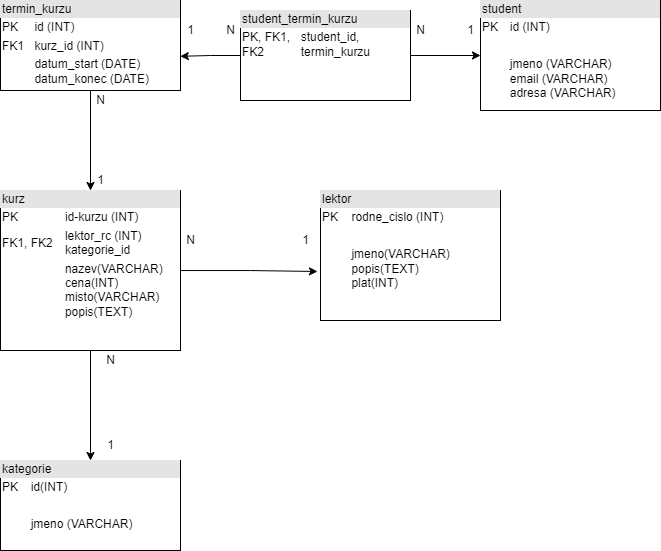

The diagram above was exported from draw.io. Its source (the exported page's mxGraphModel, read from the mxfile embedded in the PNG):
<mxGraphModel dx="1147" dy="611" grid="1" gridSize="10" guides="1" tooltips="1" connect="1" arrows="1" fold="1" page="1" pageScale="1" pageWidth="827" pageHeight="1169" math="0" shadow="0">
  <root>
    <mxCell id="0" />
    <mxCell id="1" parent="0" />
    <mxCell id="hDL-MF-BHv9QEI8EjZAW-9" style="edgeStyle=orthogonalEdgeStyle;rounded=0;orthogonalLoop=1;jettySize=auto;html=1;entryX=-0.017;entryY=0.623;entryDx=0;entryDy=0;entryPerimeter=0;" edge="1" parent="1" source="hDL-MF-BHv9QEI8EjZAW-3" target="hDL-MF-BHv9QEI8EjZAW-6">
      <mxGeometry relative="1" as="geometry">
        <mxPoint x="450" y="340" as="targetPoint" />
      </mxGeometry>
    </mxCell>
    <mxCell id="hDL-MF-BHv9QEI8EjZAW-11" style="edgeStyle=orthogonalEdgeStyle;rounded=0;orthogonalLoop=1;jettySize=auto;html=1;" edge="1" parent="1" source="hDL-MF-BHv9QEI8EjZAW-3" target="hDL-MF-BHv9QEI8EjZAW-10">
      <mxGeometry relative="1" as="geometry" />
    </mxCell>
    <mxCell id="hDL-MF-BHv9QEI8EjZAW-3" value="&lt;div style=&quot;box-sizing:border-box;width:100%;background:#e4e4e4;padding:2px;&quot;&gt;kurz&lt;/div&gt;&lt;table style=&quot;width:100%;font-size:1em;&quot; cellpadding=&quot;2&quot; cellspacing=&quot;0&quot;&gt;&lt;tbody&gt;&lt;tr&gt;&lt;td&gt;PK&lt;/td&gt;&lt;td&gt;id-kurzu (INT)&lt;/td&gt;&lt;/tr&gt;&lt;tr&gt;&lt;td&gt;FK1, FK2&lt;br&gt;&lt;/td&gt;&lt;td&gt;lektor_rc (INT)&lt;br&gt;kategorie_id&lt;/td&gt;&lt;/tr&gt;&lt;tr&gt;&lt;td&gt;&lt;/td&gt;&lt;td&gt;nazev(VARCHAR)&lt;br&gt;cena(INT)&lt;br&gt;misto(VARCHAR)&lt;br&gt;popis(TEXT)&lt;br&gt;&lt;br&gt;&lt;/td&gt;&lt;/tr&gt;&lt;/tbody&gt;&lt;/table&gt;" style="verticalAlign=top;align=left;overflow=fill;html=1;whiteSpace=wrap;" vertex="1" parent="1">
      <mxGeometry x="150" y="260" width="180" height="160" as="geometry" />
    </mxCell>
    <mxCell id="hDL-MF-BHv9QEI8EjZAW-6" value="&lt;div style=&quot;box-sizing:border-box;width:100%;background:#e4e4e4;padding:2px;&quot;&gt;lektor&lt;/div&gt;&lt;table style=&quot;width:100%;font-size:1em;&quot; cellpadding=&quot;2&quot; cellspacing=&quot;0&quot;&gt;&lt;tbody&gt;&lt;tr&gt;&lt;td&gt;PK&lt;/td&gt;&lt;td&gt;rodne_cislo (INT)&lt;/td&gt;&lt;/tr&gt;&lt;tr&gt;&lt;td&gt;&lt;br&gt;&lt;/td&gt;&lt;td&gt;&lt;br&gt;&lt;/td&gt;&lt;/tr&gt;&lt;tr&gt;&lt;td&gt;&lt;/td&gt;&lt;td&gt;jmeno(VARCHAR)&lt;br&gt;popis(TEXT)&lt;br&gt;plat(INT)&lt;br&gt;&lt;br&gt;&lt;/td&gt;&lt;/tr&gt;&lt;/tbody&gt;&lt;/table&gt;" style="verticalAlign=top;align=left;overflow=fill;html=1;whiteSpace=wrap;" vertex="1" parent="1">
      <mxGeometry x="470" y="260" width="180" height="130" as="geometry" />
    </mxCell>
    <mxCell id="hDL-MF-BHv9QEI8EjZAW-10" value="&lt;div style=&quot;box-sizing:border-box;width:100%;background:#e4e4e4;padding:2px;&quot;&gt;kategorie&lt;/div&gt;&lt;table style=&quot;width:100%;font-size:1em;&quot; cellpadding=&quot;2&quot; cellspacing=&quot;0&quot;&gt;&lt;tbody&gt;&lt;tr&gt;&lt;td&gt;PK&lt;/td&gt;&lt;td&gt;id(INT)&lt;/td&gt;&lt;/tr&gt;&lt;tr&gt;&lt;td&gt;&lt;br&gt;&lt;/td&gt;&lt;td&gt;&lt;br&gt;&lt;/td&gt;&lt;/tr&gt;&lt;tr&gt;&lt;td&gt;&lt;/td&gt;&lt;td&gt;jmeno (VARCHAR)&lt;/td&gt;&lt;/tr&gt;&lt;/tbody&gt;&lt;/table&gt;" style="verticalAlign=top;align=left;overflow=fill;html=1;whiteSpace=wrap;" vertex="1" parent="1">
      <mxGeometry x="150" y="530" width="180" height="90" as="geometry" />
    </mxCell>
    <mxCell id="hDL-MF-BHv9QEI8EjZAW-12" value="1" style="text;html=1;align=center;verticalAlign=middle;resizable=0;points=[];autosize=1;strokeColor=none;fillColor=none;" vertex="1" parent="1">
      <mxGeometry x="440" y="295" width="30" height="30" as="geometry" />
    </mxCell>
    <mxCell id="hDL-MF-BHv9QEI8EjZAW-13" value="N" style="text;html=1;align=center;verticalAlign=middle;resizable=0;points=[];autosize=1;strokeColor=none;fillColor=none;" vertex="1" parent="1">
      <mxGeometry x="325" y="295" width="30" height="30" as="geometry" />
    </mxCell>
    <mxCell id="hDL-MF-BHv9QEI8EjZAW-14" value="N" style="text;html=1;align=center;verticalAlign=middle;resizable=0;points=[];autosize=1;strokeColor=none;fillColor=none;" vertex="1" parent="1">
      <mxGeometry x="245" y="415" width="30" height="30" as="geometry" />
    </mxCell>
    <mxCell id="hDL-MF-BHv9QEI8EjZAW-15" value="1" style="text;html=1;align=center;verticalAlign=middle;resizable=0;points=[];autosize=1;strokeColor=none;fillColor=none;" vertex="1" parent="1">
      <mxGeometry x="245" y="500" width="30" height="30" as="geometry" />
    </mxCell>
    <mxCell id="hDL-MF-BHv9QEI8EjZAW-17" style="edgeStyle=orthogonalEdgeStyle;rounded=0;orthogonalLoop=1;jettySize=auto;html=1;" edge="1" parent="1" source="hDL-MF-BHv9QEI8EjZAW-16" target="hDL-MF-BHv9QEI8EjZAW-3">
      <mxGeometry relative="1" as="geometry" />
    </mxCell>
    <mxCell id="hDL-MF-BHv9QEI8EjZAW-16" value="&lt;div style=&quot;box-sizing:border-box;width:100%;background:#e4e4e4;padding:2px;&quot;&gt;termin_kurzu&lt;/div&gt;&lt;table style=&quot;width:100%;font-size:1em;&quot; cellpadding=&quot;2&quot; cellspacing=&quot;0&quot;&gt;&lt;tbody&gt;&lt;tr&gt;&lt;td&gt;PK&lt;/td&gt;&lt;td&gt;id (INT)&lt;/td&gt;&lt;/tr&gt;&lt;tr&gt;&lt;td&gt;FK1&lt;/td&gt;&lt;td&gt;kurz_id (INT)&lt;/td&gt;&lt;/tr&gt;&lt;tr&gt;&lt;td&gt;&lt;/td&gt;&lt;td&gt;datum_start (DATE)&lt;br&gt;datum_konec (DATE)&lt;/td&gt;&lt;/tr&gt;&lt;/tbody&gt;&lt;/table&gt;" style="verticalAlign=top;align=left;overflow=fill;html=1;whiteSpace=wrap;" vertex="1" parent="1">
      <mxGeometry x="150" y="70" width="180" height="90" as="geometry" />
    </mxCell>
    <mxCell id="hDL-MF-BHv9QEI8EjZAW-18" value="N" style="text;html=1;align=center;verticalAlign=middle;resizable=0;points=[];autosize=1;strokeColor=none;fillColor=none;" vertex="1" parent="1">
      <mxGeometry x="235" y="155" width="30" height="30" as="geometry" />
    </mxCell>
    <mxCell id="hDL-MF-BHv9QEI8EjZAW-19" value="1" style="text;html=1;align=center;verticalAlign=middle;resizable=0;points=[];autosize=1;strokeColor=none;fillColor=none;" vertex="1" parent="1">
      <mxGeometry x="235" y="235" width="30" height="30" as="geometry" />
    </mxCell>
    <mxCell id="hDL-MF-BHv9QEI8EjZAW-20" value="&lt;div style=&quot;box-sizing:border-box;width:100%;background:#e4e4e4;padding:2px;&quot;&gt;student&lt;/div&gt;&lt;table style=&quot;width:100%;font-size:1em;&quot; cellpadding=&quot;2&quot; cellspacing=&quot;0&quot;&gt;&lt;tbody&gt;&lt;tr&gt;&lt;td&gt;PK&lt;/td&gt;&lt;td&gt;id (INT)&lt;/td&gt;&lt;/tr&gt;&lt;tr&gt;&lt;td&gt;&lt;br&gt;&lt;/td&gt;&lt;td&gt;&lt;br&gt;&lt;/td&gt;&lt;/tr&gt;&lt;tr&gt;&lt;td&gt;&lt;/td&gt;&lt;td&gt;jmeno (VARCHAR)&lt;br&gt;email (VARCHAR)&lt;br&gt;adresa (VARCHAR)&lt;/td&gt;&lt;/tr&gt;&lt;/tbody&gt;&lt;/table&gt;" style="verticalAlign=top;align=left;overflow=fill;html=1;whiteSpace=wrap;" vertex="1" parent="1">
      <mxGeometry x="630" y="70" width="180" height="110" as="geometry" />
    </mxCell>
    <mxCell id="hDL-MF-BHv9QEI8EjZAW-25" style="edgeStyle=orthogonalEdgeStyle;rounded=0;orthogonalLoop=1;jettySize=auto;html=1;entryX=0.999;entryY=0.62;entryDx=0;entryDy=0;entryPerimeter=0;" edge="1" parent="1" source="hDL-MF-BHv9QEI8EjZAW-24" target="hDL-MF-BHv9QEI8EjZAW-16">
      <mxGeometry relative="1" as="geometry" />
    </mxCell>
    <mxCell id="hDL-MF-BHv9QEI8EjZAW-26" style="edgeStyle=orthogonalEdgeStyle;rounded=0;orthogonalLoop=1;jettySize=auto;html=1;" edge="1" parent="1" source="hDL-MF-BHv9QEI8EjZAW-24" target="hDL-MF-BHv9QEI8EjZAW-20">
      <mxGeometry relative="1" as="geometry" />
    </mxCell>
    <mxCell id="hDL-MF-BHv9QEI8EjZAW-24" value="&lt;div style=&quot;box-sizing:border-box;width:100%;background:#e4e4e4;padding:2px;&quot;&gt;student_termin_kurzu&lt;/div&gt;&lt;table style=&quot;width:100%;font-size:1em;&quot; cellpadding=&quot;2&quot; cellspacing=&quot;0&quot;&gt;&lt;tbody&gt;&lt;tr&gt;&lt;td&gt;PK, FK1, FK2&lt;/td&gt;&lt;td&gt;student_id, termin_kurzu&lt;/td&gt;&lt;/tr&gt;&lt;tr&gt;&lt;td&gt;&lt;br&gt;&lt;/td&gt;&lt;td&gt;&lt;br&gt;&lt;/td&gt;&lt;/tr&gt;&lt;tr&gt;&lt;td&gt;&lt;/td&gt;&lt;td&gt;&lt;br&gt;&lt;/td&gt;&lt;/tr&gt;&lt;/tbody&gt;&lt;/table&gt;" style="verticalAlign=top;align=left;overflow=fill;html=1;whiteSpace=wrap;" vertex="1" parent="1">
      <mxGeometry x="390" y="80" width="170" height="90" as="geometry" />
    </mxCell>
    <mxCell id="hDL-MF-BHv9QEI8EjZAW-27" value="N" style="text;html=1;align=center;verticalAlign=middle;resizable=0;points=[];autosize=1;strokeColor=none;fillColor=none;" vertex="1" parent="1">
      <mxGeometry x="365" y="85" width="30" height="30" as="geometry" />
    </mxCell>
    <mxCell id="hDL-MF-BHv9QEI8EjZAW-28" value="1" style="text;html=1;align=center;verticalAlign=middle;resizable=0;points=[];autosize=1;strokeColor=none;fillColor=none;" vertex="1" parent="1">
      <mxGeometry x="605" y="85" width="30" height="30" as="geometry" />
    </mxCell>
    <mxCell id="hDL-MF-BHv9QEI8EjZAW-29" value="N" style="text;html=1;align=center;verticalAlign=middle;resizable=0;points=[];autosize=1;strokeColor=none;fillColor=none;" vertex="1" parent="1">
      <mxGeometry x="555" y="85" width="30" height="30" as="geometry" />
    </mxCell>
    <mxCell id="hDL-MF-BHv9QEI8EjZAW-31" value="1" style="text;html=1;align=center;verticalAlign=middle;resizable=0;points=[];autosize=1;strokeColor=none;fillColor=none;" vertex="1" parent="1">
      <mxGeometry x="325" y="85" width="30" height="30" as="geometry" />
    </mxCell>
  </root>
</mxGraphModel>